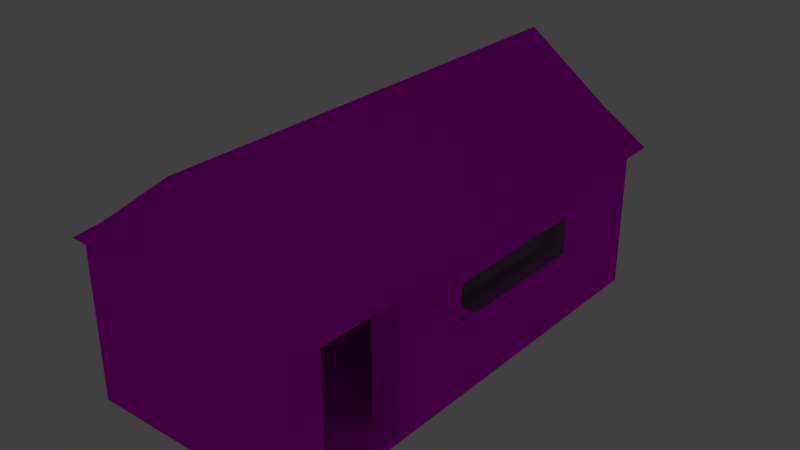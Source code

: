 # Source: house.blend  (saved by Blender 2.68.0; exported with 4.5.12 LTS)
import bpy
from mathutils import Matrix  # noqa: F401  (used for matrix-valued properties, if any)

bpy.ops.wm.read_factory_settings(use_empty=True)
scene = bpy.context.scene
scene.name = 'Scene'

# ---- collections
col_collection_1 = bpy.data.collections.new('Collection 1'); scene.collection.children.link(col_collection_1)

# ---- images (referenced by path relative to the original .blend; pixels are not part of the script)
import os
ASSET_DIR = os.environ.get("B2B_ASSET_DIR", "")  # directory of the original .blend (textures are referenced by path, not embedded)
HERE = os.path.dirname(os.path.abspath(__file__))  # packed textures are extracted next to this script under _unpacked/

def load_image(name, relpath, width, height, colorspace="sRGB"):
    """Load a texture the original file referenced (path relative to the .blend, or extracted next to this script)."""
    p = next((c for c in (os.path.join(HERE, relpath), os.path.join(ASSET_DIR, relpath)) if relpath and os.path.exists(c)), "")
    if p:
        img = bpy.data.images.load(p, check_existing=True)
        img.name = name
    else:  # same state as the original file: an image datablock whose file is absent (Cycles renders it pink)
        img = bpy.data.images.new(name, width, height)
        img.source = "FILE"
        img.filepath = "//" + (relpath or name)
    img.colorspace_settings.name = colorspace
    return img
img_stone_brick_png = load_image('stone brick.png', 'stone brick.png', 1024, 1024, 'sRGB')
img_weathered_wood_png = load_image('weathered wood.png', 'weathered wood.png', 1024, 1024, 'sRGB')
img_asphalt_png = load_image('asphalt.png', 'asphalt.png', 1024, 1024, 'sRGB')

# ---- materials (node trees are filled in below, after node groups)
mat_brick = bpy.data.materials.new('brick')
mat_brick.alpha_threshold = 0.0
mat_brick.preview_render_type = 'FLAT'
mat_brick.roughness = 0.5
mat_brick.line_color = (0.0, 0.0, 0.0, 1.0)
mat_wood = bpy.data.materials.new('wood')
mat_wood.alpha_threshold = 0.0
mat_wood.roughness = 0.5
mat_wood.line_color = (0.0, 0.0, 0.0, 1.0)
mat_roof = bpy.data.materials.new('roof')
mat_roof.alpha_threshold = 0.0
mat_roof.roughness = 0.5
mat_roof.line_color = (0.0, 0.0, 0.0, 1.0)
mat_light = bpy.data.materials.new('light')
mat_light.alpha_threshold = 0.0
mat_light.roughness = 0.5
mat_light.line_color = (0.0, 0.0, 0.0, 1.0)
mat_glass = bpy.data.materials.new('glass')
mat_glass.alpha_threshold = 0.0
mat_glass.roughness = 0.5
mat_glass.line_color = (0.0, 0.0, 0.0, 1.0)

# ---- material node trees
mat_brick.use_nodes = True; mat_brick.node_tree.nodes.clear()
_N = mat_brick.node_tree.nodes; _L = mat_brick.node_tree.links
n0 = _N.new('ShaderNodeOutputMaterial'); n0.name = 'Material Output'; n0.location = (403, 159)
n1 = _N.new('ShaderNodeBsdfDiffuse'); n1.name = 'Diffuse BSDF'; n1.location = (214, 369)
n2 = _N.new('ShaderNodeTexCoord'); n2.name = 'Texture Coordinate'; n2.location = (-161, 252)
n3 = _N.new('ShaderNodeMix'); n3.name = 'Mix'; n3.location = (220, 133)
n3.data_type = 'RGBA'
n3.blend_type = 'MULTIPLY'
n3.inputs[0].default_value = 1.0
n3.inputs[6].default_value = (1.0, 1.0, 1.0, 1.0)
n4 = _N.new('ShaderNodeTexImage'); n4.name = 'Image Texture'; n4.location = (19, 286)
n4.width = 140
n4.image = img_stone_brick_png
n5 = _N.new('ShaderNodeDisplacement'); n5.name = 'Displacement'; n5.location = (0, 0)
n5.inputs[1].default_value = 0.0
n5.inputs[2].default_value = 0.1
_L.new(n1.outputs[0], n0.inputs[0])
_L.new(n4.outputs[0], n1.inputs[0])
_L.new(n2.outputs[2], n4.inputs[0])
_L.new(n4.outputs[0], n3.inputs[7])
_L.new(n3.outputs[2], n5.inputs[0])
_L.new(n5.outputs[0], n0.inputs[2])
n0.is_active_output = True
mat_wood.use_nodes = True; mat_wood.node_tree.nodes.clear()
_N = mat_wood.node_tree.nodes; _L = mat_wood.node_tree.links
n0 = _N.new('ShaderNodeBsdfDiffuse'); n0.name = 'Diffuse BSDF'; n0.location = (92, 452)
n1 = _N.new('ShaderNodeOutputMaterial'); n1.name = 'Material Output'; n1.location = (466, 306)
n2 = _N.new('ShaderNodeBsdfAnisotropic'); n2.name = 'Glossy BSDF'; n2.location = (103, 318)
n2.distribution = 'BECKMANN'
n2.inputs[1].default_value = 0.4472
n3 = _N.new('ShaderNodeMixShader'); n3.name = 'Mix Shader'; n3.location = (309, 370)
n3.inputs[0].default_value = 0.1
n4 = _N.new('ShaderNodeTexImage'); n4.name = 'Image Texture'; n4.location = (-145, 266)
n4.width = 140
n4.image = img_weathered_wood_png
n5 = _N.new('ShaderNodeMix'); n5.name = 'Mix'; n5.location = (178, 126)
n5.data_type = 'RGBA'
n5.blend_type = 'MULTIPLY'
n5.inputs[0].default_value = 0.1
n5.inputs[6].default_value = (1.0, 1.0, 1.0, 1.0)
n6 = _N.new('ShaderNodeDisplacement'); n6.name = 'Displacement'; n6.location = (0, 0)
n6.inputs[1].default_value = 0.0
n6.inputs[2].default_value = 0.1
_L.new(n4.outputs[0], n0.inputs[0])
_L.new(n4.outputs[0], n2.inputs[0])
_L.new(n3.outputs[0], n1.inputs[0])
_L.new(n2.outputs[0], n3.inputs[2])
_L.new(n0.outputs[0], n3.inputs[1])
_L.new(n4.outputs[0], n5.inputs[7])
_L.new(n5.outputs[2], n6.inputs[0])
_L.new(n6.outputs[0], n1.inputs[2])
n1.is_active_output = True
mat_roof.use_nodes = True; mat_roof.node_tree.nodes.clear()
_N = mat_roof.node_tree.nodes; _L = mat_roof.node_tree.links
n0 = _N.new('ShaderNodeBsdfDiffuse'); n0.name = 'Diffuse BSDF'; n0.location = (129, 378)
n1 = _N.new('ShaderNodeOutputMaterial'); n1.name = 'Material Output'; n1.location = (551, 265)
n2 = _N.new('ShaderNodeMixShader'); n2.name = 'Mix Shader'; n2.location = (379, 318)
n2.width = 109
n3 = _N.new('ShaderNodeBsdfAnisotropic'); n3.name = 'Glossy BSDF'; n3.location = (127, 254)
n3.distribution = 'BECKMANN'
n3.inputs[1].default_value = 0.4472
n4 = _N.new('ShaderNodeTexImage'); n4.name = 'Image Texture'; n4.location = (-55, 198)
n4.width = 140
n4.image = img_asphalt_png
n5 = _N.new('ShaderNodeMix'); n5.name = 'Mix'; n5.location = (329, 55)
n5.data_type = 'RGBA'
n5.blend_type = 'MULTIPLY'
n5.inputs[6].default_value = (1.0, 1.0, 1.0, 1.0)
n6 = _N.new('ShaderNodeDisplacement'); n6.name = 'Displacement'; n6.location = (0, 0)
n6.inputs[1].default_value = 0.0
n6.inputs[2].default_value = 0.1
_L.new(n0.outputs[0], n2.inputs[1])
_L.new(n4.outputs[0], n0.inputs[0])
_L.new(n4.outputs[0], n3.inputs[0])
_L.new(n2.outputs[0], n1.inputs[0])
_L.new(n3.outputs[0], n2.inputs[2])
_L.new(n4.outputs[0], n5.inputs[7])
_L.new(n5.outputs[2], n6.inputs[0])
_L.new(n6.outputs[0], n1.inputs[2])
n1.is_active_output = True
mat_light.use_nodes = True; mat_light.node_tree.nodes.clear()
_N = mat_light.node_tree.nodes; _L = mat_light.node_tree.links
n0 = _N.new('ShaderNodeOutputMaterial'); n0.name = 'Material Output'; n0.location = (300, 300)
n1 = _N.new('ShaderNodeEmission'); n1.name = 'Emission'; n1.location = (110, 300)
n1.inputs[0].default_value = (0.8, 0.7065, 0.3394, 1.0)
n1.inputs[1].default_value = 5.0
_L.new(n1.outputs[0], n0.inputs[0])
n0.is_active_output = True
mat_glass.use_nodes = True; mat_glass.node_tree.nodes.clear()
_N = mat_glass.node_tree.nodes; _L = mat_glass.node_tree.links
n0 = _N.new('ShaderNodeOutputMaterial'); n0.name = 'Material Output'; n0.location = (300, 300)
n1 = _N.new('ShaderNodeBsdfGlass'); n1.name = 'Glass BSDF'; n1.location = (100, 300)
n1.distribution = 'BECKMANN'
n1.inputs[0].default_value = (0.8, 0.8, 0.8, 1.0)
n1.inputs[2].default_value = 1.45
_L.new(n1.outputs[0], n0.inputs[0])
n0.is_active_output = True

# ---- world
world_world = bpy.data.worlds.new('World'); scene.world = world_world
world_world.color = (0.05088, 0.05088, 0.05088)
world_world.use_sun_shadow = False
world_world.sun_shadow_jitter_overblur = 0.0
world_world.cycles.sampling_method = 'MANUAL'
world_world.cycles.sample_map_resolution = 256

# ---- meshes
me_plane = bpy.data.meshes.new('Plane')
me_plane.from_pydata([(4.0, -8.0, 0.0), (-4.0, -8.0, 0.0), (4.0, 8.0, 0.0), (-4.0, 8.0, 0.0), (4.0, -7.005, 0.0), (-4.0, -7.005, 0.0), (4.0, 7.031, 0.0), (-4.0, 7.031, 0.0), (2.973, -8.0, 0.0), (2.973, 8.0, 0.0), (2.973, -7.005, 0.0), (2.973, 7.031, 0.0), (-2.986, -8.0, 0.0), (-2.986, 8.0, 0.0), (-2.986, -7.005, 0.0), (-2.986, 7.031, 0.0), (4.0, -3.973, 0.0), (-4.0, -3.973, 0.0), (2.973, -3.973, 0.0), (-2.986, -3.973, 0.0), (-0.006383, -8.0, 0.0), (-0.006383, 8.0, 0.0), (-0.006383, -7.005, 0.0), (-0.006383, 7.031, 0.0), (4.0, -8.0, 5.25), (-4.0, -8.0, 5.25), (4.0, 8.0, 5.25), (-4.0, 8.0, 5.25), (4.0, -7.005, 5.25), (-4.0, -7.005, 5.25), (4.0, 7.031, 5.25), (-4.0, 7.031, 5.25), (2.973, -8.0, 5.25), (2.973, 8.0, 5.25), (2.973, -7.005, 5.25), (2.973, 7.031, 5.25), (-2.986, -8.0, 5.25), (-2.986, 8.0, 5.25), (-2.986, -7.005, 5.25), (-2.986, 7.031, 5.25), (4.0, -3.973, 5.25), (-4.0, -3.973, 5.25), (2.973, -3.973, 5.25), (-2.986, -3.973, 5.25), (-0.006383, -8.0, 5.25), (-0.006383, 8.0, 5.25), (-0.006383, -7.005, 5.25), (-0.006383, 7.031, 5.25), (4.0, -7.005, 0.25), (2.973, -7.005, 0.25), (2.973, 7.031, 0.25), (-2.986, -7.005, 0.25), (-2.986, 7.031, 0.25), (4.0, -3.973, 0.25), (2.973, -3.973, 0.25), (-2.986, -3.973, 0.25), (-0.006383, -7.005, 0.25), (-0.006383, 7.031, 0.25), (-0.006383, -3.973, 0.25), (4.6, -8.0, 5.261), (-4.6, -8.0, 5.261), (4.6, 8.0, 5.261), (-4.6, 8.0, 5.261), (4.6, -7.005, 5.261), (-4.6, -7.005, 5.261), (4.6, 7.031, 5.261), (-4.6, 7.031, 5.261), (2.973, -8.0, 6.312), (2.973, 8.0, 6.312), (-2.986, -8.0, 6.312), (-2.986, 8.0, 6.312), (4.6, -3.973, 5.261), (-4.6, -3.973, 5.261), (-0.006383, -3.841, 5.25), (-0.006383, -8.0, 8.5), (-0.006383, 8.0, 8.5), (2.974, 7.031, 6.312), (0.0, 7.031, 8.5), (-2.991, 7.031, 6.312), (2.974, -7.005, 6.312), (0.0, -7.005, 8.5), (-2.991, -7.005, 6.312), (-2.991, -4.012, 6.312), (2.974, -4.012, 6.312), (0.0, -4.012, 8.5), (-0.006383, -3.973, 0.0), (0.5961, -2.076, 1.391), (0.5581, -2.268, 1.516), (4.0, 7.031, 2.625), (2.973, -3.973, 2.625), (4.0, -3.973, 2.625), (2.973, 7.031, 2.625), (4.0, 1.529, 0.0), (2.973, 1.529, 5.25), (4.0, 1.529, 5.25), (2.973, 1.529, 0.25), (4.0, 7.031, 3.938), (2.973, -3.973, 3.938), (4.0, -3.973, 3.938), (2.973, 7.031, 3.938), (4.0, -1.222, 0.0), (2.973, -1.222, 5.25), (4.0, -1.222, 5.25), (2.973, -1.222, 0.25), (2.973, -1.222, 3.938), (2.973, 1.529, 3.938), (2.973, 4.28, 3.938), (2.973, -1.222, 2.625), (2.973, 1.529, 2.625), (2.973, 4.28, 2.625), (2.973, 4.28, 5.25), (2.973, 4.28, 0.25), (4.0, 4.28, 0.0), (4.0, 4.28, 5.25), (4.0, 4.28, 2.625), (4.0, 1.529, 2.625), (4.0, -1.222, 2.625), (4.0, 4.28, 3.938), (4.0, 1.529, 3.938), (4.0, -1.222, 3.938), (4.0, 7.031, 0.348), (4.0, -1.222, 0.2745), (4.0, 1.529, 0.299), (4.0, 4.28, 0.3235), (5.989, -3.386, 4.551), (3.982, -3.386, 4.551), (5.989, -3.383, 4.574), (3.982, -3.383, 4.574), (5.989, -3.377, 4.596), (3.982, -3.377, 4.596), (5.989, -3.366, 4.617), (3.982, -3.366, 4.617), (5.989, -3.351, 4.635), (3.982, -3.351, 4.635), (5.989, -3.333, 4.65), (3.982, -3.333, 4.65), (5.989, -3.312, 4.661), (3.982, -3.312, 4.661), (5.989, -3.29, 4.668), (3.982, -3.29, 4.668), (5.989, -3.267, 4.67), (3.982, -3.267, 4.67), (5.989, -3.243, 4.668), (3.982, -3.243, 4.668), (5.989, -3.221, 4.661), (3.982, -3.221, 4.661), (5.989, -3.2, 4.65), (3.982, -3.2, 4.65), (5.989, -3.182, 4.635), (3.982, -3.182, 4.635), (5.989, -3.168, 4.617), (3.982, -3.168, 4.617), (5.989, -3.157, 4.596), (3.982, -3.157, 4.596), (5.989, -3.15, 4.574), (3.982, -3.15, 4.574), (5.989, -3.147, 4.551), (3.982, -3.147, 4.551), (5.989, -3.15, 4.528), (3.982, -3.15, 4.528), (5.989, -3.157, 4.505), (3.982, -3.157, 4.505), (5.989, -3.168, 4.485), (3.982, -3.168, 4.485), (5.989, -3.182, 4.467), (3.982, -3.182, 4.467), (5.989, -3.2, 4.452), (3.982, -3.2, 4.452), (5.989, -3.221, 4.441), (3.982, -3.221, 4.441), (5.989, -3.243, 4.434), (3.982, -3.243, 4.434), (5.989, -3.267, 4.432), (3.982, -3.267, 4.432), (5.989, -3.29, 4.434), (3.982, -3.29, 4.434), (5.989, -3.312, 4.441), (3.982, -3.312, 4.441), (5.989, -3.333, 4.452), (3.982, -3.333, 4.452), (5.989, -3.351, 4.467), (3.982, -3.351, 4.467), (5.989, -3.366, 4.485), (3.982, -3.366, 4.485), (5.989, -3.377, 4.505), (3.982, -3.377, 4.505), (5.989, -3.383, 4.528), (3.982, -3.383, 4.528)], [], [(23, 15, 39, 47), (11, 18, 54, 103, 95, 111, 50), (5, 1, 25, 29), (0, 8, 32, 24), (10, 22, 46, 34), (98, 97, 42, 40), (14, 19, 43, 38), (22, 14, 38, 46), (2, 6, 120, 88, 96, 30, 26), (17, 5, 29, 41), (15, 23, 57, 52), (19, 15, 52, 55), (21, 9, 33, 45), (10, 4, 28, 34), (14, 22, 56, 51), (23, 11, 50, 57), (28, 24, 59, 63), (44, 32, 67, 74), (36, 44, 74, 69), (29, 25, 60, 64), (26, 30, 65, 61), (33, 26, 61, 68), (31, 41, 72, 66), (37, 27, 62, 70), (24, 32, 67, 59), (30, 113, 94, 102, 40, 71, 65), (28, 40, 71, 63), (11, 23, 47, 35, 99, 91), (9, 2, 26, 33), (4, 0, 24, 28), (19, 15, 39, 43), (3, 7, 31, 27), (1, 12, 36, 25), (12, 20, 44, 36), (7, 17, 41, 31), (20, 8, 32, 44), (13, 3, 27, 37), (13, 21, 45, 37), (54, 53, 48, 49), (58, 55, 52, 57), (58, 56, 49, 54), (54, 58, 57, 50, 111, 95, 103), (55, 51, 56, 58), (19, 14, 51, 55), (4, 10, 49, 48), (18, 16, 53, 54), (16, 4, 48, 53), (22, 10, 49, 56), (25, 36, 69, 60), (41, 29, 64, 72), (27, 31, 66, 62), (45, 33, 68, 75), (37, 45, 75, 70), (73, 43, 39, 47), (43, 73, 46, 38), (73, 46, 34, 42), (28, 40, 42, 34), (73, 42, 101, 93, 110, 35, 47), (43, 38, 29, 41), (44, 36, 38, 46), (25, 29, 38, 36), (31, 39, 43, 41), (45, 37, 39, 47), (27, 31, 39, 37), (33, 45, 47, 35), (26, 33, 35, 30), (102, 101, 42, 40), (24, 32, 34, 28), (32, 34, 46, 44), (69, 81, 64, 60), (74, 80, 81, 69), (80, 74, 67, 79), (79, 63, 59, 67), (79, 63, 71, 83), (83, 71, 65, 76), (84, 80, 79, 83), (82, 81, 80, 84), (82, 72, 64, 81), (72, 82, 78, 66), (78, 82, 84, 77), (77, 84, 83, 76), (65, 76, 68, 61), (77, 75, 68, 76), (75, 77, 78, 70), (78, 70, 62, 66), (4, 10, 18, 16), (6, 11, 18, 16, 100, 92, 112), (11, 6, 2, 9), (9, 11, 23, 21), (13, 15, 23, 21), (13, 15, 7, 3), (15, 7, 17, 19), (5, 14, 19, 17), (20, 12, 14, 22), (14, 12, 1, 5), (8, 10, 22, 20), (0, 8, 10, 4), (10, 18, 85, 22), (14, 22, 85, 19), (11, 23, 85, 18), (23, 15, 19, 85), (91, 88, 120, 6, 11), (16, 18, 89, 90), (99, 96, 88, 91), (30, 35, 110, 93, 94, 113), (90, 89, 97, 98), (35, 30, 96, 99), (94, 93, 101, 102), (54, 103, 107, 89, 18), (104, 97, 89, 107), (101, 42, 97, 104), (93, 105, 104, 101), (105, 93, 110, 106), (35, 99, 106, 110), (91, 109, 106, 99), (106, 109, 108, 105), (105, 108, 107, 104), (95, 108, 107, 103), (108, 95, 111, 109), (109, 111, 50, 11, 91), (40, 102, 119, 98), (94, 118, 119, 102), (94, 118, 117, 113), (30, 113, 117, 96), (114, 88, 96, 117), (118, 115, 114, 117), (119, 116, 115, 118), (98, 119, 116, 90), (121, 53, 16, 90, 116), (121, 116, 115, 122), (122, 115, 114, 123), (88, 120, 123, 114), (6, 120, 123, 112), (123, 112, 92, 122), (100, 121, 122, 92), (53, 121, 100, 16), (118, 105, 104, 119), (105, 118, 117, 106), (109, 114, 117, 106), (108, 115, 114, 109), (107, 116, 115, 108), (107, 116, 119, 104), (124, 125, 127, 126), (126, 127, 129, 128), (128, 129, 131, 130), (130, 131, 133, 132), (132, 133, 135, 134), (134, 135, 137, 136), (136, 137, 139, 138), (138, 139, 141, 140), (140, 141, 143, 142), (142, 143, 145, 144), (144, 145, 147, 146), (146, 147, 149, 148), (148, 149, 151, 150), (150, 151, 153, 152), (152, 153, 155, 154), (154, 155, 157, 156), (156, 157, 159, 158), (158, 159, 161, 160), (160, 161, 163, 162), (162, 163, 165, 164), (164, 165, 167, 166), (166, 167, 169, 168), (168, 169, 171, 170), (170, 171, 173, 172), (172, 173, 175, 174), (174, 175, 177, 176), (176, 177, 179, 178), (178, 179, 181, 180), (180, 181, 183, 182), (182, 183, 185, 184), (127, 125, 187, 185, 183, 181, 179, 177, 175, 173, 171, 169, 167, 165, 163, 161, 159, 157, 155, 153, 151, 149, 147, 145, 143, 141, 139, 137, 135, 133, 131, 129), (186, 187, 125, 124), (184, 185, 187, 186), (124, 126, 128, 130, 132, 134, 136, 138, 140, 142, 144, 146, 148, 150, 152, 154, 156, 158, 160, 162, 164, 166, 168, 170, 172, 174, 176, 178, 180, 182, 184, 186)])
me_plane.polygons.foreach_set('material_index', [0, 0, 0, 0, 0, 0, 0, 0, 0, 0, 0, 0, 0, 0, 0, 0, 1, 1, 1, 1, 1, 1, 1, 1, 1, 1, 1, 0, 0, 0, 0, 0, 0, 0, 0, 0, 0, 0, 1, 1, 1, 1, 1, 0, 0, 0, 1, 0, 1, 1, 1, 1, 1, 1, 1, 1, 1, 1, 0, 0, 0, 0, 0, 0, 0, 0, 0, 0, 0, 2, 2, 2, 2, 2, 2, 2, 2, 2, 2, 2, 2, 2, 2, 2, 2, 0, 0, 0, 0, 0, 0, 0, 0, 0, 0, 0, 0, 0, 0, 0, 0, 0, 0, 0, 0, 0, 0, 0, 0, 0, 0, 0, 0, 0, 0, 4, 4, 0, 0, 0, 0, 0, 0, 0, 0, 4, 4, 0, 0, 0, 0, 0, 0, 0, 0, 0, 0, 0, 0, 0, 0, 0, 1, 1, 1, 1, 1, 1, 1, 1, 1, 1, 1, 1, 1, 1, 1, 1, 1, 1, 1, 1, 1, 1, 1, 1, 1, 1, 1, 1, 1, 1, 1, 1, 1, 1])
_uv = me_plane.uv_layers.new(name='UVMap')
_uv.uv.foreach_set('vector', [1.455, -0.4463, 1.325, -0.4464, 1.325, -0.1398, 1.455, -0.1398, 1.964, -1.191, 1.457, -1.191, 1.457, -1.199, 1.523, -1.201, 1.589, -1.204, 1.672, -1.206, 1.964, -1.206, 0.05389, 0.5952, 0.01032, 0.5952, 0.01032, 0.2886, 0.05389, 0.2886, 0.3607, -0.4468, 0.3157, -0.4468, 0.3157, -0.1403, 0.3606, -0.1403, 0.4492, -0.4468, 0.5797, -0.4467, 0.5796, -0.1402, 0.4491, -0.1402, 0.5478, -0.042, 0.4995, -0.04343, 0.5016, -0.1223, 0.5483, -0.1206, 0.7101, -0.4466, 0.8429, -0.4466, 0.8428, -0.1401, 0.7101, -0.1401, 0.5797, -0.4467, 0.7101, -0.4466, 0.7101, -0.1401, 0.5796, -0.1402, 1.062, 0.5952, 1.104, 0.5952, 1.104, 0.5671, 1.104, 0.4376, 1.103, 0.363, 1.103, 0.2883, 1.062, 0.2886, 0.1867, 0.5952, 0.05389, 0.5952, 0.05389, 0.2886, 0.1867, 0.2886, 1.894, -1.055, 2.024, -1.055, 2.024, -1.04, 1.894, -1.04, 1.412, -1.054, 1.894, -1.055, 1.894, -1.04, 1.412, -1.04, 0.8861, 0.5952, 1.017, 0.5952, 1.017, 0.2886, 0.8861, 0.2886, 0.4492, -0.4468, 0.4043, -0.4468, 0.4042, -0.1403, 0.4491, -0.1402, 1.279, -1.054, 1.149, -1.055, 1.149, -1.04, 1.279, -1.04, 2.024, -1.055, 2.155, -1.055, 2.155, -1.04, 2.024, -1.04, 0.1764, -1.165, 0.151, -1.117, 0.1684, -1.116, 0.1899, -1.139, 0.01032, -0.8612, 0.1086, -1.081, 0.1428, -1.036, 0.1601, -0.8438, 0.08157, -0.6257, 0.01032, -0.8612, 0.1601, -0.8438, 0.1253, -0.6646, 0.1405, -0.514, 0.1196, -0.5729, 0.139, -0.5691, 0.1583, -0.54, 0.8546, -1.065, 0.833, -1.124, 0.8138, -1.09, 0.8358, -1.071, 0.895, -1.013, 0.8546, -1.065, 0.8358, -1.071, 0.8516, -0.9719, 0.8038, -0.4484, 0.2799, -0.4484, 0.285, -0.4858, 0.7877, -0.4857, 0.8716, -0.5424, 0.8291, -0.5029, 0.8112, -0.501, 0.8352, -0.5872, 0.151, -1.117, 0.1086, -1.081, 0.1428, -1.036, 0.1684, -1.116, 0.833, -1.124, 0.6932, -1.148, 0.569, -1.167, 0.4441, -1.186, 0.3152, -1.206, 0.3166, -1.169, 0.8138, -1.09, 0.1764, -1.165, 0.3152, -1.206, 0.3166, -1.169, 0.1899, -1.139, 1.586, -0.4462, 1.455, -0.4463, 1.455, -0.1398, 1.586, -0.1397, 1.588, -0.1397, 1.586, -0.293, 1.017, 0.5952, 1.062, 0.5952, 1.062, 0.2886, 1.017, 0.2886, 0.4043, -0.4468, 0.3607, -0.4468, 0.3606, -0.1403, 0.4042, -0.1403, 0.8429, -0.4466, 1.325, -0.4464, 1.325, -0.1398, 0.8428, -0.1401, 0.7112, 0.5952, 0.6688, 0.5952, 0.6688, 0.2886, 0.7112, 0.2886, 0.0104, -0.447, 0.05481, -0.4469, 0.05473, -0.1404, 0.01032, -0.1404, 0.05481, -0.4469, 0.1853, -0.4469, 0.1852, -0.1404, 0.05473, -0.1404, 0.6688, 0.5952, 0.1867, 0.5952, 0.1867, 0.2886, 0.6688, 0.2886, 0.1853, -0.4469, 0.3157, -0.4468, 0.3157, -0.1403, 0.1852, -0.1404, 0.7556, 0.5952, 0.7112, 0.5952, 0.7112, 0.2886, 0.7556, 0.2886, 0.7556, 0.5952, 0.8861, 0.5952, 0.8861, 0.2886, 0.7556, 0.2886, 1.722, 0.8367, 1.722, 0.8967, 1.589, 0.8967, 1.589, 0.8367, 1.722, 0.6628, 1.722, 0.4888, 2.204, 0.4888, 2.204, 0.6628, 1.722, 0.6628, 1.589, 0.6628, 1.589, 0.8367, 1.722, 0.8367, 1.722, 0.8367, 1.722, 0.6628, 2.204, 0.6628, 2.204, 0.8368, 2.083, 0.8367, 1.963, 0.8367, 1.842, 0.8367, 1.722, 0.4888, 1.589, 0.4888, 1.589, 0.6628, 1.722, 0.6628, 1.412, -1.054, 1.279, -1.054, 1.279, -1.04, 1.412, -1.04, 0.9731, -1.055, 1.018, -1.055, 1.018, -1.04, 0.9731, -1.04, 1.023, -0.1383, 1.068, -0.1383, 1.068, -0.1237, 1.023, -0.1237, 1.722, 0.9113, 1.589, 0.9113, 1.589, 0.8967, 1.722, 0.8967, 1.149, -1.055, 1.018, -1.055, 1.018, -1.04, 1.149, -1.04, 0.1196, -0.5729, 0.08157, -0.6257, 0.1253, -0.6646, 0.139, -0.5691, 0.2799, -0.4484, 0.1405, -0.514, 0.1583, -0.54, 0.285, -0.4858, 0.8291, -0.5029, 0.8038, -0.4484, 0.7877, -0.4857, 0.8112, -0.501, 0.9717, -0.7721, 0.895, -1.013, 0.8516, -0.9719, 0.8174, -0.7879, 0.8716, -0.5424, 0.9717, -0.7721, 0.8174, -0.7879, 0.8352, -0.5872, 0.7651, 0.7707, 0.7593, 0.5967, 1.241, 0.5967, 1.241, 0.7707, 0.7593, 0.5967, 0.7651, 0.7707, 0.6265, 0.7707, 0.6265, 0.5967, 0.7651, 0.7707, 0.6265, 0.7707, 0.6265, 0.9446, 0.7593, 0.9446, 0.6265, 1.005, 0.7593, 1.005, 0.7593, 0.9446, 0.6265, 0.9446, 0.7651, 0.7707, 0.7593, 0.9446, 0.8798, 0.9446, 1.0, 0.9446, 1.121, 0.9446, 1.241, 0.9446, 1.241, 0.7707, 1.633, -0.2118, 1.633, -0.3889, 1.589, -0.3889, 1.589, -0.2118, 1.764, -0.4469, 1.633, -0.4469, 1.633, -0.3889, 1.764, -0.3889, 1.589, -0.4469, 1.589, -0.3889, 1.633, -0.3889, 1.633, -0.4469, 1.589, 0.4308, 1.633, 0.4308, 1.633, -0.2118, 1.589, -0.2118, 1.764, 0.4873, 1.633, 0.4873, 1.633, 0.4308, 1.764, 0.4308, 1.589, 0.4873, 1.589, 0.4308, 1.633, 0.4308, 1.633, 0.4873, 1.894, 0.4873, 1.764, 0.4873, 1.764, 0.4308, 1.894, 0.4308, 1.939, 0.4873, 1.894, 0.4873, 1.894, 0.4308, 1.939, 0.4308, 1.094, -1.038, 1.094, -0.9785, 0.9731, -0.9785, 0.9731, -1.038, 1.939, -0.447, 1.894, -0.447, 1.894, -0.3889, 1.939, -0.3889, 1.894, -0.447, 1.894, -0.3889, 1.764, -0.3889, 1.764, -0.4469, 0.1277, -0.6642, 0.1777, -0.6442, 0.1583, -0.54, 0.139, -0.5691, 0.1625, -0.8436, 0.2011, -0.8411, 0.1777, -0.6442, 0.1277, -0.6642, 0.2011, -0.8411, 0.1625, -0.8436, 0.1428, -1.036, 0.1933, -1.037, 0.1933, -1.037, 0.1899, -1.139, 0.1684, -1.116, 0.1428, -1.036, 0.1933, -1.037, 0.1899, -1.139, 0.3166, -1.169, 0.3209, -1.049, 0.3209, -1.049, 0.3166, -1.169, 0.8138, -1.09, 0.8, -0.9836, 0.3209, -0.8294, 0.2011, -0.8411, 0.1933, -1.037, 0.3209, -1.049, 0.301, -0.6066, 0.1777, -0.6442, 0.2011, -0.8411, 0.3209, -0.8294, 0.301, -0.6066, 0.285, -0.4858, 0.1583, -0.54, 0.1777, -0.6442, 0.285, -0.4858, 0.301, -0.6066, 0.7863, -0.5858, 0.7877, -0.4857, 0.7863, -0.5858, 0.301, -0.6066, 0.3209, -0.8294, 0.7765, -0.7902, 0.7765, -0.7902, 0.3209, -0.8294, 0.3209, -1.049, 0.8, -0.9836, 0.8138, -1.09, 0.8, -0.9836, 0.8491, -0.9722, 0.8358, -1.071, 0.7765, -0.7902, 0.8149, -0.7881, 0.8491, -0.9722, 0.8, -0.9836, 0.8149, -0.7881, 0.7765, -0.7902, 0.7863, -0.5858, 0.8352, -0.5872, 0.7863, -0.5858, 0.8352, -0.5872, 0.8112, -0.501, 0.7877, -0.4857, 0.01032, 0.5967, 0.01032, 0.6566, 0.1431, 0.6566, 0.1431, 0.5967, 1.455, -1.206, 1.455, -1.146, 0.9731, -1.146, 0.9731, -1.206, 1.094, -1.206, 1.214, -1.206, 1.335, -1.206, 1.631, -0.5084, 1.631, -0.4485, 1.674, -0.4484, 1.674, -0.5084, 1.674, -0.5084, 1.631, -0.5084, 1.631, -0.6824, 1.674, -0.6824, 1.674, -0.8564, 1.631, -0.8564, 1.631, -0.6824, 1.674, -0.6824, 1.674, -0.8564, 1.631, -0.8564, 1.631, -0.9156, 1.674, -0.9156, 1.631, -0.8564, 1.631, -0.9156, 1.149, -0.9156, 1.149, -0.8563, 1.017, -0.9156, 1.017, -0.8563, 1.149, -0.8563, 1.149, -0.9156, 0.9731, -0.6824, 0.9731, -0.8563, 1.017, -0.8563, 1.017, -0.6824, 1.017, -0.8563, 0.9731, -0.8563, 0.9731, -0.9156, 1.017, -0.9156, 0.9731, -0.5084, 1.017, -0.5084, 1.017, -0.6824, 0.9731, -0.6824, 0.9731, -0.4484, 0.9731, -0.5084, 1.017, -0.5084, 1.017, -0.4484, 0.01032, 0.6566, 0.1431, 0.6566, 0.1431, 0.8306, 0.01032, 0.8306, 0.01032, 1.005, 0.01032, 0.8306, 0.1431, 0.8306, 0.1431, 1.005, 0.625, 0.6566, 0.625, 0.8306, 0.1431, 0.8306, 0.1431, 0.6566, 0.625, 0.8306, 0.625, 1.005, 0.1431, 1.005, 0.1431, 0.8306, 1.163, 0.01501, 1.118, 0.01501, 1.118, -0.118, 1.118, -0.1383, 1.163, -0.1383, 0.5552, 0.2793, 0.4866, 0.2795, 0.4948, 0.03839, 0.5496, 0.03921, 1.163, 0.09165, 1.118, 0.09165, 1.118, 0.01501, 1.163, 0.01501, 1.455, -1.038, 1.455, -0.9785, 1.335, -0.9785, 1.214, -0.9785, 1.214, -1.038, 1.335, -1.038, 0.5496, 0.03921, 0.4948, 0.03839, 0.4995, -0.04343, 0.5478, -0.042, 1.163, 0.1683, 1.118, 0.1683, 1.118, 0.09165, 1.163, 0.09165, 1.214, -1.038, 1.214, -0.9785, 1.094, -0.9785, 1.094, -1.038, 0.4889, 0.1643, 0.372, 0.1609, 0.3756, 0.02699, 0.4948, 0.03839, 0.4866, 0.2795, 0.3777, -0.0496, 0.4995, -0.04343, 0.4948, 0.03839, 0.3756, 0.02699, 0.3795, -0.1266, 0.5016, -0.1223, 0.4995, -0.04343, 0.3777, -0.0496, 0.2597, -0.1306, 0.2582, -0.0546, 0.3777, -0.0496, 0.3795, -0.1266, 0.2582, -0.0546, 0.2597, -0.1306, 0.1404, -0.1345, 0.139, -0.0587, 0.02134, -0.1383, 0.01999, -0.06252, 0.139, -0.0587, 0.1404, -0.1345, 0.01865, 0.01321, 0.1376, 0.01703, 0.139, -0.0587, 0.01999, -0.06252, 1.457, -1.133, 1.457, -1.056, 1.336, -1.056, 1.336, -1.133, 1.336, -1.133, 1.336, -1.056, 1.216, -1.056, 1.216, -1.133, 0.254, 0.1574, 0.2566, 0.02124, 0.3756, 0.02699, 0.372, 0.1609, 0.2566, 0.02124, 0.254, 0.1574, 0.1352, 0.1538, 0.1376, 0.01703, 0.1376, 0.01703, 0.1352, 0.1538, 0.01627, 0.1501, 0.01032, 0.2869, 0.01865, 0.01321, 0.5483, -0.1206, 0.6682, -0.1198, 0.6683, -0.04387, 0.5478, -0.042, 0.7865, -0.1197, 0.7865, -0.04459, 0.6683, -0.04387, 0.6682, -0.1198, 0.7865, -0.1197, 0.7865, -0.04459, 0.9042, -0.04483, 0.9042, -0.1196, 1.022, -0.1196, 0.9042, -0.1196, 0.9042, -0.04483, 1.022, -0.04488, 0.9042, 0.02992, 1.022, 0.02983, 1.022, -0.04488, 0.9042, -0.04483, 1.094, -1.056, 1.094, -1.133, 1.214, -1.133, 1.214, -1.056, 0.9731, -1.056, 0.9731, -1.133, 1.094, -1.133, 1.094, -1.056, 0.5478, -0.042, 0.6683, -0.04387, 0.669, 0.03209, 0.5496, 0.03921, 0.6701, 0.1636, 0.5541, 0.1648, 0.5552, 0.2793, 0.5496, 0.03921, 0.669, 0.03209, 0.6701, 0.1636, 0.669, 0.03209, 0.7867, 0.03035, 0.787, 0.1622, 0.787, 0.1622, 0.7867, 0.03035, 0.9042, 0.02992, 0.9043, 0.1607, 1.022, 0.02983, 1.022, 0.1593, 0.9043, 0.1607, 0.9042, 0.02992, 1.587, 0.5749, 1.587, 0.5952, 1.467, 0.5938, 1.467, 0.5749, 1.467, 0.5938, 1.467, 0.5749, 1.346, 0.5749, 1.346, 0.5924, 1.226, 0.5749, 1.226, 0.5909, 1.346, 0.5924, 1.346, 0.5749, 1.105, 0.5895, 1.226, 0.5909, 1.226, 0.5749, 1.105, 0.5749, 1.151, -0.917, 1.151, -0.977, 1.272, -0.977, 1.272, -0.917, 1.151, -0.977, 1.151, -0.917, 1.031, -0.917, 1.031, -0.977, 0.9731, -0.977, 0.9731, -0.917, 1.031, -0.917, 1.031, -0.977, 1.45, -0.977, 1.45, -0.917, 1.57, -0.9171, 1.57, -0.977, 1.329, -0.977, 1.329, -0.917, 1.45, -0.917, 1.45, -0.977, 1.329, -0.977, 1.329, -0.917, 1.272, -0.917, 1.272, -0.977, 0.5159, 0.6324, 0.4839, 0.6324, 0.4839, 0.6316, 0.5159, 0.6316, 0.5159, 0.6316, 0.4839, 0.6316, 0.4839, 0.6309, 0.5159, 0.6309, 0.5159, 0.6309, 0.4839, 0.6309, 0.4839, 0.6302, 0.5159, 0.6302, 0.5159, 0.6302, 0.4839, 0.6302, 0.4839, 0.6294, 0.5159, 0.6294, 0.5159, 0.6294, 0.4839, 0.6294, 0.4839, 0.6287, 0.5158, 0.6287, 0.5158, 0.6287, 0.4839, 0.6287, 0.4839, 0.6279, 0.5158, 0.6279, 0.5158, 0.6279, 0.4839, 0.6279, 0.4839, 0.6272, 0.5158, 0.6272, 0.5158, 0.6272, 0.4839, 0.6272, 0.4839, 0.6264, 0.5158, 0.6264, 0.5158, 0.6264, 0.4839, 0.6264, 0.4838, 0.6257, 0.5158, 0.6257, 0.5159, 0.6495, 0.4839, 0.6495, 0.4839, 0.6488, 0.5159, 0.6488, 0.5159, 0.6488, 0.4839, 0.6488, 0.4839, 0.648, 0.5159, 0.648, 0.5159, 0.648, 0.4839, 0.648, 0.4839, 0.6473, 0.5159, 0.6473, 0.5159, 0.6473, 0.4839, 0.6473, 0.4839, 0.6465, 0.5159, 0.6465, 0.5159, 0.6465, 0.4839, 0.6465, 0.4839, 0.6458, 0.5159, 0.6458, 0.5159, 0.6458, 0.4839, 0.6458, 0.4839, 0.645, 0.5159, 0.645, 0.5159, 0.645, 0.4839, 0.645, 0.4839, 0.6443, 0.5159, 0.6443, 0.5159, 0.6443, 0.4839, 0.6443, 0.4839, 0.6436, 0.5159, 0.6436, 0.5159, 0.6436, 0.4839, 0.6436, 0.4839, 0.6428, 0.5159, 0.6428, 0.5159, 0.6428, 0.4839, 0.6428, 0.4839, 0.6421, 0.5159, 0.6421, 0.5159, 0.6421, 0.4839, 0.6421, 0.4839, 0.6413, 0.5159, 0.6413, 0.5159, 0.6413, 0.4839, 0.6413, 0.4839, 0.6406, 0.5159, 0.6406, 0.5159, 0.6406, 0.4839, 0.6406, 0.4839, 0.6398, 0.5159, 0.6398, 0.5159, 0.6398, 0.4839, 0.6398, 0.4839, 0.6391, 0.5159, 0.6391, 0.5159, 0.6391, 0.4839, 0.6391, 0.4839, 0.6383, 0.5159, 0.6383, 0.5159, 0.6383, 0.4839, 0.6383, 0.4839, 0.6376, 0.5159, 0.6376, 0.5159, 0.6376, 0.4839, 0.6376, 0.4839, 0.6369, 0.5159, 0.6369, 0.5159, 0.6369, 0.4839, 0.6369, 0.4839, 0.6361, 0.5159, 0.6361, 0.5159, 0.6361, 0.4839, 0.6361, 0.4839, 0.6354, 0.5159, 0.6354, 0.5159, 0.6354, 0.4839, 0.6354, 0.4839, 0.6346, 0.5159, 0.6346, 0.5159, 0.6346, 0.4839, 0.6346, 0.4839, 0.6339, 0.5159, 0.6339, 0.4813, 0.6299, 0.4807, 0.6299, 0.4802, 0.6297, 0.4797, 0.6295, 0.4792, 0.629, 0.4788, 0.6285, 0.4785, 0.6279, 0.4783, 0.6272, 0.4782, 0.6265, 0.4782, 0.6257, 0.4783, 0.625, 0.4785, 0.6243, 0.4788, 0.6237, 0.4792, 0.6231, 0.4796, 0.6227, 0.4802, 0.6224, 0.4807, 0.6223, 0.4813, 0.6223, 0.4818, 0.6224, 0.4823, 0.6227, 0.4828, 0.6231, 0.4832, 0.6236, 0.4835, 0.6243, 0.4837, 0.625, 0.4838, 0.6257, 0.4839, 0.6264, 0.4837, 0.6272, 0.4835, 0.6279, 0.4832, 0.6285, 0.4828, 0.629, 0.4824, 0.6294, 0.4818, 0.6297, 0.5159, 0.6331, 0.4839, 0.6331, 0.4839, 0.6324, 0.5159, 0.6324, 0.5159, 0.6339, 0.4839, 0.6339, 0.4839, 0.6331, 0.5159, 0.6331, 0.519, 0.6298, 0.5184, 0.6298, 0.5179, 0.6297, 0.5173, 0.6294, 0.5169, 0.629, 0.5165, 0.6285, 0.5162, 0.6278, 0.516, 0.6272, 0.5158, 0.6264, 0.5158, 0.6257, 0.5159, 0.625, 0.5162, 0.6243, 0.5165, 0.6237, 0.5169, 0.6231, 0.5173, 0.6227, 0.5178, 0.6224, 0.5184, 0.6223, 0.5189, 0.6223, 0.5195, 0.6224, 0.52, 0.6227, 0.5205, 0.6231, 0.5208, 0.6236, 0.5212, 0.6242, 0.5214, 0.6249, 0.5215, 0.6257, 0.5215, 0.6264, 0.5214, 0.6271, 0.5212, 0.6278, 0.5209, 0.6284, 0.5205, 0.629, 0.52, 0.6294, 0.5195, 0.6297])
me_plane.materials.append(mat_brick)
me_plane.materials.append(mat_wood)
me_plane.materials.append(mat_roof)
me_plane.materials.append(mat_light)
me_plane.materials.append(mat_glass)
me_plane.use_remesh_preserve_volume = False
me_plane.use_remesh_preserve_attributes = False
me_plane.use_mirror_vertex_groups = False
me_plane.update()

# ---- objects
ob_plane = bpy.data.objects.new('Plane', me_plane)

# ---- transforms, parenting, visibility, modifiers, constraints
ob_plane.location = (0.0, 0.0, 0.0)
ob_plane.lineart.crease_threshold = 0.0

# ---- collection membership
col_collection_1.objects.link(ob_plane)

# ---- scene / render settings (as saved in the file)
scene.frame_start = 1; scene.frame_end = 250; scene.frame_set(1)
scene.render.engine = 'CYCLES'
scene.render.image_settings.color_mode = 'RGB'
scene.render.image_settings.compression = 90
scene.render.resolution_percentage = 50
scene.render.dither_intensity = 0.0
scene.cycles.use_denoising = False
scene.cycles.samples = 10
scene.cycles.sampling_pattern = 'TABULATED_SOBOL'
scene.cycles.light_sampling_threshold = 0.0
scene.cycles.use_adaptive_sampling = False
scene.cycles.use_light_tree = False
scene.cycles.blur_glossy = 0.0
scene.cycles.volume_bounces = 1
scene.cycles.pixel_filter_type = 'GAUSSIAN'
scene.cycles.sample_clamp_indirect = 0.0
scene.view_settings.view_transform = 'Standard'
bpy.context.view_layer.update()

# ---- added for rendering (the .blend has no active camera): camera
cam_auto = bpy.data.cameras.new('AutoCamera')
cam_auto.lens = 50.0
cam_auto.sensor_width = 36.0
cam_auto.clip_end = 1000.0
ob_auto_camera = bpy.data.objects.new('AutoCamera', cam_auto)
scene.collection.objects.link(ob_auto_camera)
ob_auto_camera.location = (20.1102, -23.299, 19.7827)
ob_auto_camera.rotation_euler = (1.09748, -7.21219e-08, 0.694738)
scene.camera = ob_auto_camera
bpy.context.view_layer.update()
